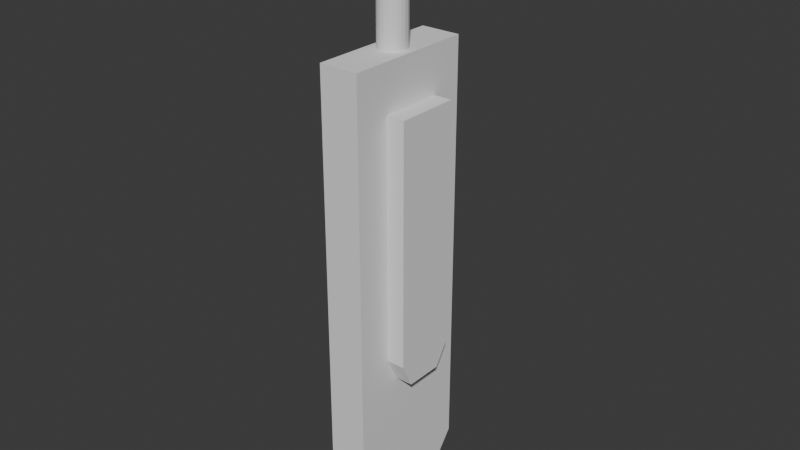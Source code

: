 # Source: bat.blend  (saved by Blender 4.5.90; exported with 4.5.12 LTS)
import bpy
from mathutils import Matrix  # noqa: F401  (used for matrix-valued properties, if any)

bpy.ops.wm.read_factory_settings(use_empty=True)
scene = bpy.context.scene
scene.name = 'Scene'

# ---- collections
col_collection = bpy.data.collections.new('Collection'); scene.collection.children.link(col_collection)

# ---- world
world_world = bpy.data.worlds.new('World'); scene.world = world_world
world_world.use_nodes = True; world_world.node_tree.nodes.clear()
_N = world_world.node_tree.nodes; _L = world_world.node_tree.links
n0 = _N.new('ShaderNodeOutputWorld'); n0.name = 'World Output'; n0.location = (200, 100)
n1 = _N.new('ShaderNodeBackground'); n1.name = 'Background'; n1.location = (-200, 100)
n1.inputs[0].default_value = (0.05088, 0.05088, 0.05088, 1.0)
_L.new(n1.outputs[0], n0.inputs[0])
n0.is_active_output = True
world_world.color = (0.05088, 0.05088, 0.05088)
world_world.sun_shadow_jitter_overblur = 0.0

# ---- meshes
me_plane_001 = bpy.data.meshes.new('Plane.001')
me_plane_001.from_pydata([(-1.0, -1.0, 0.0), (-1.0, 1.0, 0.0), (0.8175, -1.0, 0.0), (0.8341, 1.0, 0.0), (0.7309, 1.0, 0.0), (1.0, -0.6349, 0.0), (1.0, 0.5604, 0.0)], [], [(0, 2, 5, 6, 4, 1), (4, 6, 3)])
_uv = me_plane_001.uv_layers.new(name='UVMap')
_uv.uv.foreach_set('vector', [0.0, 0.0, 0.9087, 0.0, 1.0, 0.1826, 1.0, 0.7802, 0.8655, 1.0, 0.0, 1.0, 0.8655, 1.0, 1.0, 0.7802, 0.9171, 1.0])
me_plane_001.update()
me_plane_002 = bpy.data.meshes.new('Plane.002')
me_plane_002.from_pydata([(-1.0, -1.0, 0.0), (-1.0, 1.0, 0.0), (0.8175, -1.0, 0.0), (0.8341, 1.0, 0.0), (0.7309, 1.0, 0.0), (1.0, -0.6349, 0.0), (1.0, 0.5604, 0.0)], [], [(0, 2, 5, 6, 4, 1), (4, 6, 3)])
_uv = me_plane_002.uv_layers.new(name='UVMap')
_uv.uv.foreach_set('vector', [0.0, 0.0, 0.9087, 0.0, 1.0, 0.1826, 1.0, 0.7802, 0.8655, 1.0, 0.0, 1.0, 0.8655, 1.0, 1.0, 0.7802, 0.9171, 1.0])
me_plane_002.update()
me_cylinder_009 = bpy.data.meshes.new('Cylinder.009')
me_cylinder_009.from_pydata([(0.0, 0.07, -0.375), (0.0, 0.07, 0.375), (0.01889, 0.0674, -0.375), (0.01889, 0.0674, 0.375), (0.03637, 0.05981, -0.375), (0.03637, 0.05981, 0.375), (0.05116, 0.04778, -0.375), (0.05116, 0.04778, 0.375), (0.06215, 0.0322, -0.375), (0.06215, 0.0322, 0.375), (0.06854, 0.01424, -0.375), (0.06854, 0.01424, 0.375), (0.06984, -0.004777, -0.375), (0.06984, -0.004777, 0.375), (0.06596, -0.02344, -0.375), (0.06596, -0.02344, 0.375), (0.05719, -0.04037, -0.375), (0.05719, -0.04037, 0.375), (0.04418, -0.0543, -0.375), (0.04418, -0.0543, 0.375), (0.02789, -0.0642, -0.375), (0.02789, -0.0642, 0.375), (0.009532, -0.06935, -0.375), (0.009532, -0.06935, 0.375), (-0.009532, -0.06935, -0.375), (-0.009532, -0.06935, 0.375), (-0.02789, -0.0642, -0.375), (-0.02789, -0.0642, 0.375), (-0.04418, -0.0543, -0.375), (-0.04418, -0.0543, 0.375), (-0.05719, -0.04037, -0.375), (-0.05719, -0.04037, 0.375), (-0.06596, -0.02344, -0.375), (-0.06596, -0.02344, 0.375), (-0.06984, -0.004777, -0.375), (-0.06984, -0.004777, 0.375), (-0.06854, 0.01424, -0.375), (-0.06854, 0.01424, 0.375), (-0.06215, 0.0322, -0.375), (-0.06215, 0.0322, 0.375), (-0.05116, 0.04778, -0.375), (-0.05116, 0.04778, 0.375), (-0.03637, 0.05981, -0.375), (-0.03637, 0.05981, 0.375), (-0.01889, 0.0674, -0.375), (-0.01889, 0.0674, 0.375)], [], [(0, 1, 3, 2), (2, 3, 5, 4), (4, 5, 7, 6), (6, 7, 9, 8), (8, 9, 11, 10), (10, 11, 13, 12), (12, 13, 15, 14), (14, 15, 17, 16), (16, 17, 19, 18), (18, 19, 21, 20), (20, 21, 23, 22), (22, 23, 25, 24), (24, 25, 27, 26), (26, 27, 29, 28), (28, 29, 31, 30), (30, 31, 33, 32), (32, 33, 35, 34), (34, 35, 37, 36), (36, 37, 39, 38), (38, 39, 41, 40), (40, 41, 43, 42), (3, 1, 45, 43, 41, 39, 37, 35, 33, 31, 29, 27, 25, 23, 21, 19, 17, 15, 13, 11, 9, 7, 5), (42, 43, 45, 44), (44, 45, 1, 0), (0, 2, 4, 6, 8, 10, 12, 14, 16, 18, 20, 22, 24, 26, 28, 30, 32, 34, 36, 38, 40, 42, 44)])
_uv = me_cylinder_009.uv_layers.new(name='UVMap')
_uv.uv.foreach_set('vector', [1.0, 0.5, 1.0, 1.0, 0.9565, 1.0, 0.9565, 0.5, 0.9565, 0.5, 0.9565, 1.0, 0.913, 1.0, 0.913, 0.5, 0.913, 0.5, 0.913, 1.0, 0.8696, 1.0, 0.8696, 0.5, 0.8696, 0.5, 0.8696, 1.0, 0.8261, 1.0, 0.8261, 0.5, 0.8261, 0.5, 0.8261, 1.0, 0.7826, 1.0, 0.7826, 0.5, 0.7826, 0.5, 0.7826, 1.0, 0.7391, 1.0, 0.7391, 0.5, 0.7391, 0.5, 0.7391, 1.0, 0.6957, 1.0, 0.6957, 0.5, 0.6957, 0.5, 0.6957, 1.0, 0.6522, 1.0, 0.6522, 0.5, 0.6522, 0.5, 0.6522, 1.0, 0.6087, 1.0, 0.6087, 0.5, 0.6087, 0.5, 0.6087, 1.0, 0.5652, 1.0, 0.5652, 0.5, 0.5652, 0.5, 0.5652, 1.0, 0.5217, 1.0, 0.5217, 0.5, 0.5217, 0.5, 0.5217, 1.0, 0.4783, 1.0, 0.4783, 0.5, 0.4783, 0.5, 0.4783, 1.0, 0.4348, 1.0, 0.4348, 0.5, 0.4348, 0.5, 0.4348, 1.0, 0.3913, 1.0, 0.3913, 0.5, 0.3913, 0.5, 0.3913, 1.0, 0.3478, 1.0, 0.3478, 0.5, 0.3478, 0.5, 0.3478, 1.0, 0.3043, 1.0, 0.3043, 0.5, 0.3043, 0.5, 0.3043, 1.0, 0.2609, 1.0, 0.2609, 0.5, 0.2609, 0.5, 0.2609, 1.0, 0.2174, 1.0, 0.2174, 0.5, 0.2174, 0.5, 0.2174, 1.0, 0.1739, 1.0, 0.1739, 0.5, 0.1739, 0.5, 0.1739, 1.0, 0.1304, 1.0, 0.1304, 0.5, 0.1304, 0.5, 0.1304, 1.0, 0.08696, 1.0, 0.08696, 0.5, 0.3148, 0.4811, 0.25, 0.49, 0.1852, 0.4811, 0.1253, 0.4551, 0.0746, 0.4138, 0.03691, 0.3604, 0.01502, 0.2988, 0.01056, 0.2336, 0.02386, 0.1696, 0.05393, 0.1116, 0.09854, 0.06383, 0.1544, 0.02987, 0.2173, 0.01224, 0.2827, 0.01224, 0.3456, 0.02987, 0.4015, 0.06383, 0.4461, 0.1116, 0.4761, 0.1696, 0.4894, 0.2336, 0.485, 0.2988, 0.4631, 0.3604, 0.4254, 0.4138, 0.3747, 0.4551, 0.08696, 0.5, 0.08696, 1.0, 0.04348, 1.0, 0.04348, 0.5, 0.04348, 0.5, 0.04348, 1.0, 1.565e-07, 1.0, 1.565e-07, 0.5, 0.75, 0.49, 0.8148, 0.4811, 0.8747, 0.4551, 0.9254, 0.4138, 0.9631, 0.3604, 0.985, 0.2988, 0.9894, 0.2336, 0.9761, 0.1696, 0.9461, 0.1116, 0.9015, 0.06383, 0.8456, 0.02987, 0.7827, 0.01224, 0.7173, 0.01224, 0.6544, 0.02987, 0.5985, 0.06383, 0.5539, 0.1116, 0.5239, 0.1696, 0.5106, 0.2336, 0.515, 0.2988, 0.5369, 0.3604, 0.5746, 0.4138, 0.6253, 0.4551, 0.6852, 0.4811])
me_cylinder_009.update()

# ---- objects
ob_plane = bpy.data.objects.new('Plane', me_plane_001)
ob_plane_001 = bpy.data.objects.new('Plane.001', me_plane_002)
ob_cylinder = bpy.data.objects.new('Cylinder', me_cylinder_009)

# ---- transforms, parenting, visibility, modifiers, constraints
ob_plane.location = (0.3156, 0.006912, 0.2977)
ob_plane.rotation_euler = (3.725e-09, 1.571, 0.0)
ob_plane.scale = (0.6656, 0.159, -3.795)
_m = ob_plane.modifiers.new('Solidify', 'SOLIDIFY')
_m.thickness = 0.03
ob_plane_001.location = (0.1427, -0.003492, 0.04615)
ob_plane_001.rotation_euler = (3.725e-09, 1.571, 0.0)
ob_plane_001.scale = (1.15, 0.33, -6.558)
_m = ob_plane_001.modifiers.new('Solidify', 'SOLIDIFY')
_m.thickness = 0.03
ob_cylinder.location = (0.2407, 0.003989, 1.495)

# ---- collection membership
col_collection.objects.link(ob_plane)
col_collection.objects.link(ob_plane_001)
col_collection.objects.link(ob_cylinder)

# ---- scene / render settings (as saved in the file)
scene.frame_start = 1; scene.frame_end = 250; scene.frame_set(40)
scene.render.engine = 'BLENDER_EEVEE_NEXT'
bpy.context.view_layer.update()

# ---- added for rendering (the .blend has no active camera and no usable light): camera, sun
cam_auto = bpy.data.cameras.new('AutoCamera')
cam_auto.lens = 50.0
cam_auto.sensor_width = 36.0
cam_auto.clip_end = 1000.0
ob_auto_camera = bpy.data.objects.new('AutoCamera', cam_auto)
scene.collection.objects.link(ob_auto_camera)
ob_auto_camera.location = (3.11701, -3.40063, 2.64787)
ob_auto_camera.rotation_euler = (1.09748, -7.21219e-08, 0.694738)
scene.camera = ob_auto_camera
light_auto_sun = bpy.data.lights.new('AutoSun', 'SUN')
light_auto_sun.energy = 3.0
light_auto_sun.angle = 0.0523599
ob_auto_sun = bpy.data.objects.new('AutoSun', light_auto_sun)
scene.collection.objects.link(ob_auto_sun)
ob_auto_sun.rotation_euler = (0.872665, 0.174533, 0.523599)
bpy.context.view_layer.update()
